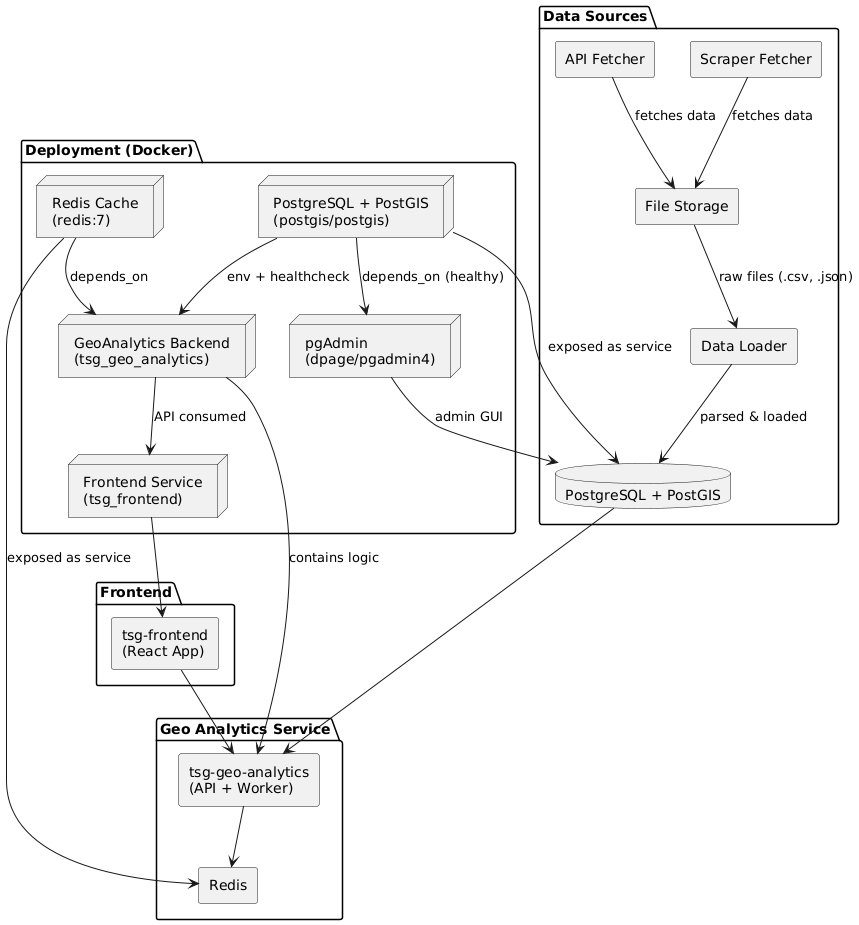

The diagram above was rendered by PlantUML. Its source (embedded in the PNG):
@startuml
skinparam componentStyle rectangle

' Data Sources
package "Data Sources" {
    component "API Fetcher" as APIFetcher
    component "Scraper Fetcher" as ScraperFetcher
    component "File Storage" as Files
    component "Data Loader" as Loader
    database "PostgreSQL + PostGIS" as DB

    APIFetcher --> Files : fetches data
    ScraperFetcher --> Files : fetches data
    Files --> Loader : raw files (.csv, .json)
    Loader --> DB : parsed & loaded
}

' Geo Analytics Service
package "Geo Analytics Service" {
    component "tsg-geo-analytics\n(API + Worker)" as GeoAnalytics
    DB --> GeoAnalytics
    GeoAnalytics --> [Redis]
}

' Frontend
package "Frontend" {
    component "tsg-frontend\n(React App)" as FrontendApp
    FrontendApp --> GeoAnalytics
}

' Deployment / Infrastructure
package "Deployment (Docker)" {
    node "PostgreSQL + PostGIS\n(postgis/postgis)" as DBNode
    node "Redis Cache\n(redis:7)" as RedisNode
    node "pgAdmin\n(dpage/pgadmin4)" as PgAdminNode
    node "GeoAnalytics Backend\n(tsg_geo_analytics)" as GeoAnalyticsDocker
    node "Frontend Service\n(tsg_frontend)" as FrontendDocker

    ' Mapping Docker nodes to logical components
    DBNode --> DB : exposed as service
    RedisNode --> [Redis] : exposed as service
    PgAdminNode --> DB : admin GUI

    ' Docker container relationships
    DBNode --> PgAdminNode : depends_on (healthy)
    DBNode --> GeoAnalyticsDocker : env + healthcheck
    RedisNode --> GeoAnalyticsDocker : depends_on
    GeoAnalyticsDocker --> GeoAnalytics : contains logic
    GeoAnalyticsDocker --> FrontendDocker : API consumed
    FrontendDocker --> FrontendApp
}
@enduml